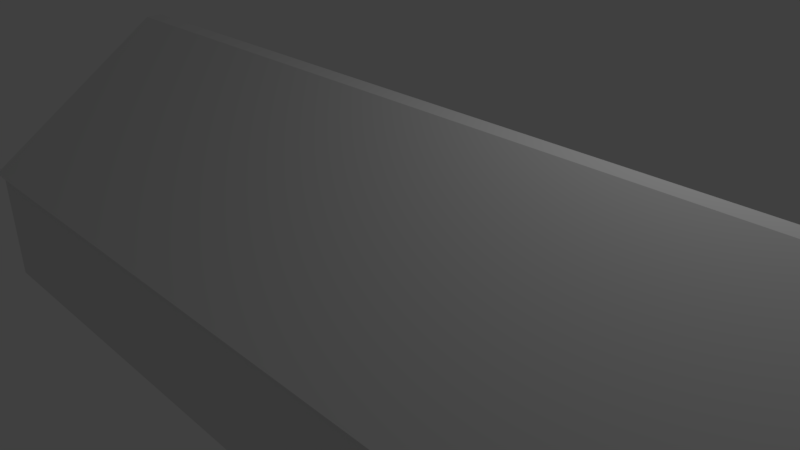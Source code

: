 # Source: Kerova_59_1.blend  (saved by Blender 2.78.0; exported with 4.5.12 LTS)
import bpy
from mathutils import Matrix  # noqa: F401  (used for matrix-valued properties, if any)

bpy.ops.wm.read_factory_settings(use_empty=True)
scene = bpy.context.scene
scene.name = 'Scene'

# ---- collections
col_collection_1 = bpy.data.collections.new('Collection 1'); scene.collection.children.link(col_collection_1)

# ---- world
world_world = bpy.data.worlds.new('World'); scene.world = world_world
world_world.color = (0.05088, 0.05088, 0.05088)
world_world.use_sun_shadow = False
world_world.sun_shadow_jitter_overblur = 0.0
world_world.cycles.sampling_method = 'MANUAL'

# ---- cameras
cam_camera = bpy.data.cameras.new('Camera')
cam_camera.clip_end = 100.0
cam_camera.lens = 35.0
cam_camera.sensor_width = 32.0
cam_camera.sensor_height = 18.0
cam_camera.ortho_scale = 7.314
cam_camera.dof.focus_distance = 0.0
cam_camera.dof.aperture_fstop = 128.0

# ---- lights
light_lamp = bpy.data.lights.new('Lamp', 'POINT')
light_lamp.transmission_factor = 0.0
light_lamp.cutoff_distance = 30.0
light_lamp.energy = 100.0
light_lamp.shadow_buffer_clip_start = 1.001
light_lamp.shadow_soft_size = 0.1
light_lamp.shadow_maximum_resolution = 0.006
light_lamp.use_absolute_resolution = True

# ---- meshes
me_plane = bpy.data.meshes.new('Plane')
me_plane.from_pydata([(-11.42, -0.9083, -4.296), (1.0, -0.9083, -4.296), (-11.42, 4.242, -4.296), (1.0, 4.242, -4.296), (-11.42, 4.242, -2.777), (-11.42, -0.9083, -2.777), (1.0, -0.9083, -2.777), (1.0, 4.242, -2.777), (-11.42, 4.334, -2.693), (-11.42, -1.0, -2.693), (1.0, -1.0, -2.693), (1.0, 4.334, -2.693), (-11.42, 1.785, -0.9296), (-11.42, 1.549, -0.9296), (1.0, 1.549, -0.9296), (1.0, 1.785, -0.9296)], [], [(0, 2, 3, 1), (6, 7, 11, 10), (1, 3, 7, 6), (2, 0, 5, 4), (3, 2, 4, 7), (0, 1, 6, 5), (11, 8, 12, 15), (4, 5, 9, 8), (7, 4, 8, 11), (5, 6, 10, 9), (13, 14, 15, 12), (9, 10, 14, 13), (10, 11, 15, 14), (8, 9, 13, 12)])
me_plane.use_remesh_preserve_volume = False
me_plane.use_remesh_preserve_attributes = False
me_plane.use_mirror_vertex_groups = False
me_plane.update()

# ---- objects
ob_plane = bpy.data.objects.new('Plane', me_plane)
ob_lamp = bpy.data.objects.new('Lamp', light_lamp)
ob_camera = bpy.data.objects.new('Camera', cam_camera)

# ---- transforms, parenting, visibility, modifiers, constraints
ob_plane.location = (6.948, -1.911, 3.272)
ob_plane.lineart.crease_threshold = 0.0
ob_lamp.location = (4.076, 1.005, 5.904)
ob_lamp.rotation_euler = (0.6503, 0.05522, 1.866)
ob_lamp.lock_rotations_4d = False
ob_lamp.empty_display_type = 'ARROWS'
ob_lamp.color = (0.0, 0.0, 0.0, 0.0)
ob_lamp.lineart.crease_threshold = 0.0
ob_camera.location = (7.481, -6.508, 5.344)
ob_camera.rotation_euler = (1.109, 0.0, 0.8149)
ob_camera.lock_rotations_4d = False
ob_camera.empty_display_type = 'ARROWS'
ob_camera.color = (0.0, 0.0, 0.0, 0.0)
ob_camera.display_type = 'WIRE'
ob_camera.lineart.crease_threshold = 0.0

# ---- collection membership
col_collection_1.objects.link(ob_plane)
col_collection_1.objects.link(ob_lamp)
col_collection_1.objects.link(ob_camera)

# ---- scene / render settings (as saved in the file)
scene.camera = ob_camera
scene.frame_start = 1; scene.frame_end = 250; scene.frame_set(1)
scene.render.engine = 'BLENDER_EEVEE_NEXT'
scene.render.resolution_percentage = 50
scene.render.dither_intensity = 0.0
scene.cycles.use_denoising = False
scene.cycles.samples = 128
scene.cycles.sampling_pattern = 'TABULATED_SOBOL'
scene.cycles.light_sampling_threshold = 0.0
scene.cycles.use_adaptive_sampling = False
scene.cycles.use_light_tree = False
scene.cycles.blur_glossy = 0.0
scene.cycles.sample_clamp_indirect = 0.0
scene.view_settings.view_transform = 'Standard'
bpy.context.view_layer.update()
